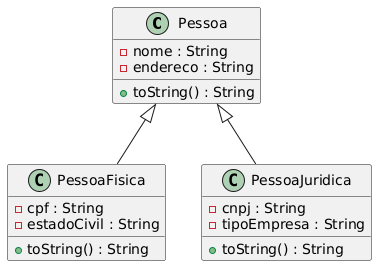

The diagram above was rendered by PlantUML. Its source (embedded in the PNG):
@startuml
class Pessoa {
  -nome : String
  -endereco : String
  +toString() : String
}

class PessoaFisica {
  -cpf : String
  -estadoCivil : String
  +toString() : String
}

class PessoaJuridica {
  -cnpj : String
  -tipoEmpresa : String
  +toString() : String
}

Pessoa <|-- PessoaFisica
Pessoa <|-- PessoaJuridica
@enduml